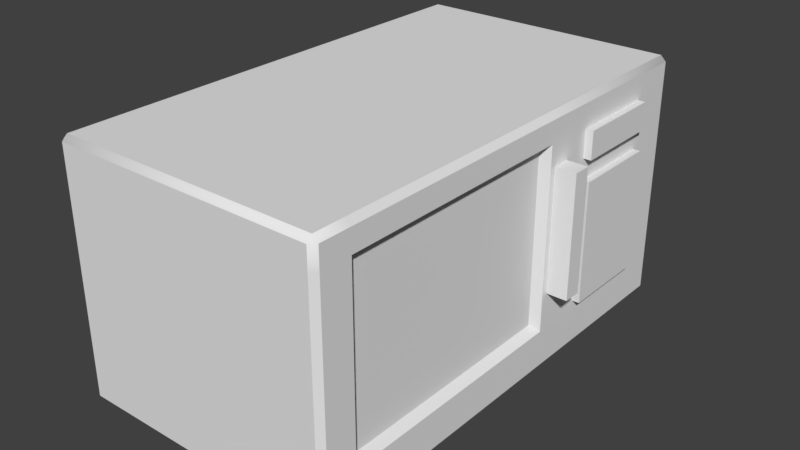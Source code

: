 # Source: newmicrowave.blend  (saved by Blender 2.79.0; exported with 4.5.12 LTS)
import bpy
from mathutils import Matrix  # noqa: F401  (used for matrix-valued properties, if any)

bpy.ops.wm.read_factory_settings(use_empty=True)
scene = bpy.context.scene
scene.name = 'Scene'

# ---- collections
col_collection_1 = bpy.data.collections.new('Collection 1'); scene.collection.children.link(col_collection_1)

# ---- materials (node trees are filled in below, after node groups)
mat_material_002 = bpy.data.materials.new('Material.002')
mat_material_002.alpha_threshold = 0.0
mat_material_002.use_transparent_shadow = False
mat_material_002.roughness = 0.5
mat_material_001 = bpy.data.materials.new('Material.001')
mat_material_001.alpha_threshold = 0.0
mat_material_001.use_transparent_shadow = False
mat_material_001.roughness = 0.5
mat_material_003 = bpy.data.materials.new('Material.003')
mat_material_003.alpha_threshold = 0.0
mat_material_003.use_transparent_shadow = False
mat_material_003.roughness = 0.5
mat_material_004 = bpy.data.materials.new('Material.004')
mat_material_004.alpha_threshold = 0.0
mat_material_004.use_transparent_shadow = False
mat_material_004.roughness = 0.5

# ---- node groups
ng_auto_smooth = bpy.data.node_groups.new('Auto Smooth', 'GeometryNodeTree')
_s = ng_auto_smooth.interface.new_socket(name='Geometry', in_out='OUTPUT', socket_type='NodeSocketGeometry')
_s = ng_auto_smooth.interface.new_socket(name='Geometry', in_out='INPUT', socket_type='NodeSocketGeometry')
_s = ng_auto_smooth.interface.new_socket(name='Angle', in_out='INPUT', socket_type='NodeSocketFloat')
_s.subtype = 'ANGLE'
_s.min_value = 0.0
_s.max_value = 3.142
ng_auto_smooth.is_modifier = True
_N = ng_auto_smooth.nodes; _L = ng_auto_smooth.links
n0 = _N.new('NodeGroupOutput'); n0.name = 'Group Output'; n0.location = (480, -100)
n1 = _N.new('NodeGroupInput'); n1.name = 'Group Input'; n1.location = (-420, -300)
n2 = _N.new('NodeGroupInput'); n2.name = 'Group Input.001'; n2.location = (-60, -100)
n3 = _N.new('GeometryNodeSetShadeSmooth'); n3.name = 'Set Shade Smooth'; n3.location = (120, -100)
n3.domain = 'EDGE'
n4 = _N.new('GeometryNodeSetShadeSmooth'); n4.name = 'Set Shade Smooth.001'; n4.location = (300, -100)
n5 = _N.new('GeometryNodeInputMeshEdgeAngle'); n5.name = 'Edge Angle'; n5.location = (-420, -220)
n6 = _N.new('GeometryNodeInputEdgeSmooth'); n6.name = 'Is Edge Smooth'; n6.location = (-60, -160)
n7 = _N.new('GeometryNodeInputShadeSmooth'); n7.name = 'Is Face Smooth'; n7.location = (-240, -340)
n8 = _N.new('FunctionNodeBooleanMath'); n8.name = 'Boolean Math'; n8.location = (-60, -220)
n9 = _N.new('FunctionNodeCompare'); n9.name = 'Compare'; n9.location = (-240, -180)
n9.operation = 'LESS_EQUAL'
_L.new(n5.outputs[0], n9.inputs[0])
_L.new(n4.outputs[0], n0.inputs[0])
_L.new(n1.outputs[1], n9.inputs[1])
_L.new(n9.outputs[0], n8.inputs[0])
_L.new(n7.outputs[0], n8.inputs[1])
_L.new(n2.outputs[0], n3.inputs[0])
_L.new(n6.outputs[0], n3.inputs[1])
_L.new(n3.outputs[0], n4.inputs[0])
_L.new(n8.outputs[0], n3.inputs[2])
n0.is_active_output = True

# ---- material node trees

# ---- world
world_world = bpy.data.worlds.new('World'); scene.world = world_world
world_world.color = (0.05088, 0.05088, 0.05088)
world_world.use_sun_shadow = False
world_world.sun_shadow_jitter_overblur = 0.0
world_world.cycles.sampling_method = 'MANUAL'

# ---- meshes
me_cube_001 = bpy.data.meshes.new('Cube.001')
me_cube_001.from_pydata([(-1.0, -1.0, -1.0), (-1.0, -1.0, 1.0), (-1.0, 1.0, -1.0), (-1.0, 1.0, 1.0), (1.0, -1.0, -1.0), (1.0, -1.0, 1.0), (1.0, 1.0, -1.0), (1.0, 1.0, 1.0)], [], [(0, 1, 3, 2), (2, 3, 7, 6), (6, 7, 5, 4), (4, 5, 1, 0), (2, 6, 4, 0), (7, 3, 1, 5)])
me_cube_001.materials.append(mat_material_002)
me_cube_001.use_remesh_preserve_volume = False
me_cube_001.use_remesh_preserve_attributes = False
me_cube_001.use_mirror_vertex_groups = False
me_cube_001.update()
me_cube = bpy.data.meshes.new('Cube')
me_cube.from_pydata([(0.354, -0.5369, 0.5955), (-0.3762, -0.5562, 0.6149), (0.354, 0.1001, 0.5955), (-0.3762, 0.1194, 0.6149), (0.354, -0.5369, 0.1355), (-0.3762, -0.5562, 0.1162), (0.354, 0.1001, 0.1355), (-0.3762, 0.1194, 0.1162), (0.3762, 0.1194, 0.6149), (0.3762, -0.5562, 0.6149), (0.3762, -0.5562, 0.1162), (0.3762, 0.1194, 0.1162), (-0.3762, -0.6417, 0.01505), (-0.3611, -0.6417, 0.0), (-0.3611, -0.6568, 0.01505), (-0.3762, -0.6417, 0.6736), (-0.3611, -0.6568, 0.6736), (-0.3611, -0.6417, 0.6886), (-0.3762, 0.6404, 0.01505), (-0.3611, 0.6554, 0.01505), (-0.3611, 0.6404, 0.0), (-0.3762, 0.6404, 0.6736), (-0.3611, 0.6404, 0.6886), (-0.3611, 0.6554, 0.6736), (0.3762, -0.6417, 0.01505), (0.3611, -0.6568, 0.01505), (0.3611, -0.6417, 0.0), (0.3762, -0.6417, 0.6736), (0.3611, -0.6417, 0.6886), (0.3611, -0.6568, 0.6736), (0.3611, 0.6404, 0.0), (0.3611, 0.6554, 0.01505), (0.3762, 0.6404, 0.01505), (0.3611, 0.6554, 0.6736), (0.3611, 0.6404, 0.6886), (0.3762, 0.6404, 0.6736), (-0.3762, -0.5562, 0.01505), (-0.3611, -0.5562, 0.0), (-0.3611, -0.5562, 0.6886), (-0.3762, -0.5562, 0.6736), (0.3611, -0.5562, 0.0), (0.3762, -0.5562, 0.01505), (0.3762, -0.5562, 0.6736), (0.3611, -0.5562, 0.6886), (-0.3762, 0.1194, 0.6736), (-0.3611, 0.1194, 0.6886), (0.3762, 0.1194, 0.01505), (0.3611, 0.1194, 0.0), (-0.3762, 0.1194, 0.01505), (-0.3611, 0.1194, 0.0), (0.3762, 0.1194, 0.6736), (0.3611, 0.1194, 0.6886), (-0.3762, -0.6417, 0.6149), (-0.3611, -0.6568, 0.6149), (-0.3611, 0.6554, 0.6149), (-0.3762, 0.6404, 0.6149), (0.3762, 0.6404, 0.6149), (0.3611, 0.6554, 0.6149), (0.3611, -0.6568, 0.6149), (0.3762, -0.6417, 0.6149), (-0.3762, 0.6404, 0.1162), (-0.3611, 0.6554, 0.1162), (0.3611, 0.6554, 0.1162), (0.3762, 0.6404, 0.1162), (0.3762, -0.6417, 0.1162), (0.3611, -0.6568, 0.1162), (-0.3762, -0.6417, 0.1162), (-0.3611, -0.6568, 0.1162)], [], [(41, 10, 64, 24), (3, 44, 21, 55), (32, 63, 11, 46), (43, 38, 17, 28), (25, 65, 67, 14), (19, 61, 62, 31), (1, 39, 44, 3), (51, 45, 38, 43), (65, 58, 53, 67), (58, 29, 16, 53), (36, 5, 7, 48), (48, 7, 60, 18), (54, 23, 33, 57), (46, 11, 10, 41), (5, 1, 3, 7), (10, 9, 59, 64), (61, 54, 57, 62), (6, 2, 0, 4), (66, 52, 1, 5), (7, 3, 55, 60), (63, 56, 8, 11), (34, 22, 45, 51), (20, 30, 47, 49), (9, 42, 27, 59), (52, 15, 39, 1), (8, 50, 42, 9), (37, 40, 26, 13), (56, 35, 50, 8), (49, 47, 40, 37), (0, 2, 8, 9), (4, 0, 9, 10), (2, 6, 11, 8), (6, 4, 10, 11), (12, 13, 14), (15, 16, 17), (18, 19, 20), (21, 22, 23), (24, 25, 26), (27, 28, 29), (30, 31, 32), (33, 34, 35), (37, 13, 12, 36), (53, 16, 15, 52), (45, 22, 21, 44), (61, 19, 18, 60), (30, 20, 19, 31), (22, 34, 33, 23), (63, 32, 31, 62), (47, 30, 32, 46), (43, 28, 27, 42), (65, 25, 24, 64), (13, 26, 25, 14), (28, 17, 16, 29), (49, 37, 36, 48), (17, 38, 39, 15), (26, 40, 41, 24), (51, 43, 42, 50), (38, 45, 44, 39), (40, 47, 46, 41), (20, 49, 48, 18), (34, 51, 50, 35), (67, 53, 52, 66), (23, 54, 55, 21), (35, 56, 57, 33), (29, 58, 59, 27), (54, 61, 60, 55), (56, 63, 62, 57), (58, 65, 64, 59), (14, 67, 66, 12), (12, 66, 5, 36)])
me_cube.polygons.foreach_set('use_smooth', [True] * 70)
me_cube.materials.append(mat_material_001)
me_cube.use_remesh_preserve_volume = False
me_cube.use_remesh_preserve_attributes = False
me_cube.use_mirror_vertex_groups = False
me_cube.update()
me_cube_002 = bpy.data.meshes.new('Cube.002')
me_cube_002.from_pydata([(-1.0, -1.0, -1.0), (-1.0, -1.0, 1.0), (-1.0, 1.0, -1.0), (-1.0, 1.0, 1.0), (1.0, -1.0, -1.0), (1.0, -1.0, 1.0), (1.0, 1.0, -1.0), (1.0, 1.0, 1.0)], [], [(0, 1, 3, 2), (2, 3, 7, 6), (6, 7, 5, 4), (4, 5, 1, 0), (2, 6, 4, 0), (7, 3, 1, 5)])
me_cube_002.materials.append(mat_material_003)
me_cube_002.use_remesh_preserve_volume = False
me_cube_002.use_remesh_preserve_attributes = False
me_cube_002.use_mirror_vertex_groups = False
me_cube_002.update()
me_cube_003 = bpy.data.meshes.new('Cube.003')
me_cube_003.from_pydata([(-1.0, -1.0, -1.0), (-1.0, -1.0, 1.0), (-1.0, 1.0, -1.0), (-1.0, 1.0, 1.0), (1.0, -1.0, -1.0), (1.0, -1.0, 1.0), (1.0, 1.0, -1.0), (1.0, 1.0, 1.0)], [], [(0, 1, 3, 2), (2, 3, 7, 6), (6, 7, 5, 4), (4, 5, 1, 0), (2, 6, 4, 0), (7, 3, 1, 5)])
me_cube_003.materials.append(mat_material_004)
me_cube_003.use_remesh_preserve_volume = False
me_cube_003.use_remesh_preserve_attributes = False
me_cube_003.use_mirror_vertex_groups = False
me_cube_003.update()

# ---- objects
ob_cube_001 = bpy.data.objects.new('Cube.001', me_cube_001)
ob_cube = bpy.data.objects.new('Cube', me_cube)
ob_cube_002 = bpy.data.objects.new('Cube.002', me_cube_002)
ob_cube_003 = bpy.data.objects.new('Cube.003', me_cube_003)

# ---- transforms, parenting, visibility, modifiers, constraints
ob_cube_001.location = (0.3568, 0.3868, 0.3074)
ob_cube_001.scale = (0.03994, 0.1234, 0.1679)
ob_cube_001.lineart.crease_threshold = 0.0
ob_cube.location = (0.0, 0.0, 0.0)
ob_cube.lineart.crease_threshold = 0.0
_m = ob_cube.modifiers.new('Auto Smooth', 'NODES')
_m.node_group = ng_auto_smooth
_gi = [s.identifier for s in ng_auto_smooth.interface.items_tree if s.item_type == 'SOCKET' and s.in_out == 'INPUT']
_m[_gi[1]] = 0.6231  # Angle
ob_cube_002.location = (0.3568, 0.3868, 0.5696)
ob_cube_002.scale = (0.03994, 0.1234, 0.03782)
ob_cube_002.lineart.crease_threshold = 0.0
ob_cube_003.location = (0.3937, 0.1618, 0.3859)
ob_cube_003.scale = (0.03994, 0.02484, 0.1679)
ob_cube_003.lineart.crease_threshold = 0.0

# ---- collection membership
col_collection_1.objects.link(ob_cube_001)
col_collection_1.objects.link(ob_cube)
col_collection_1.objects.link(ob_cube_002)
col_collection_1.objects.link(ob_cube_003)

# ---- scene / render settings (as saved in the file)
scene.frame_start = 1; scene.frame_end = 250; scene.frame_set(1)
scene.render.engine = 'BLENDER_EEVEE_NEXT'
scene.render.resolution_percentage = 50
scene.render.dither_intensity = 0.0
scene.cycles.use_denoising = False
scene.cycles.samples = 128
scene.cycles.sampling_pattern = 'TABULATED_SOBOL'
scene.cycles.use_adaptive_sampling = False
scene.cycles.use_light_tree = False
scene.cycles.blur_glossy = 0.0
scene.cycles.sample_clamp_indirect = 0.0
scene.view_settings.view_transform = 'Standard'
bpy.context.view_layer.update()

# ---- added for rendering (the .blend has no active camera and no usable light): camera, sun
cam_auto = bpy.data.cameras.new('AutoCamera')
cam_auto.lens = 50.0
cam_auto.sensor_width = 36.0
cam_auto.clip_end = 1000.0
ob_auto_camera = bpy.data.objects.new('AutoCamera', cam_auto)
scene.collection.objects.link(ob_auto_camera)
ob_auto_camera.location = (1.59124, -1.87568, 1.59432)
ob_auto_camera.rotation_euler = (1.09748, -7.21219e-08, 0.694738)
scene.camera = ob_auto_camera
light_auto_sun = bpy.data.lights.new('AutoSun', 'SUN')
light_auto_sun.energy = 3.0
light_auto_sun.angle = 0.0523599
ob_auto_sun = bpy.data.objects.new('AutoSun', light_auto_sun)
scene.collection.objects.link(ob_auto_sun)
ob_auto_sun.rotation_euler = (0.872665, 0.174533, 0.523599)
bpy.context.view_layer.update()
